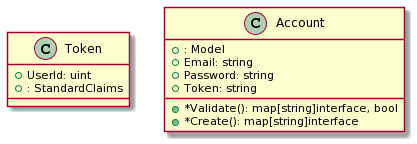

The diagram above was rendered by PlantUML. Its source (embedded in the PNG):
@startuml
class Token {
+UserId: uint
+: StandardClaims

}
class Account {
+: Model
+Email: string
+Password: string
+Token: string
+*Validate(): map[string]interface, bool
+*Create(): map[string]interface
}
@enduml